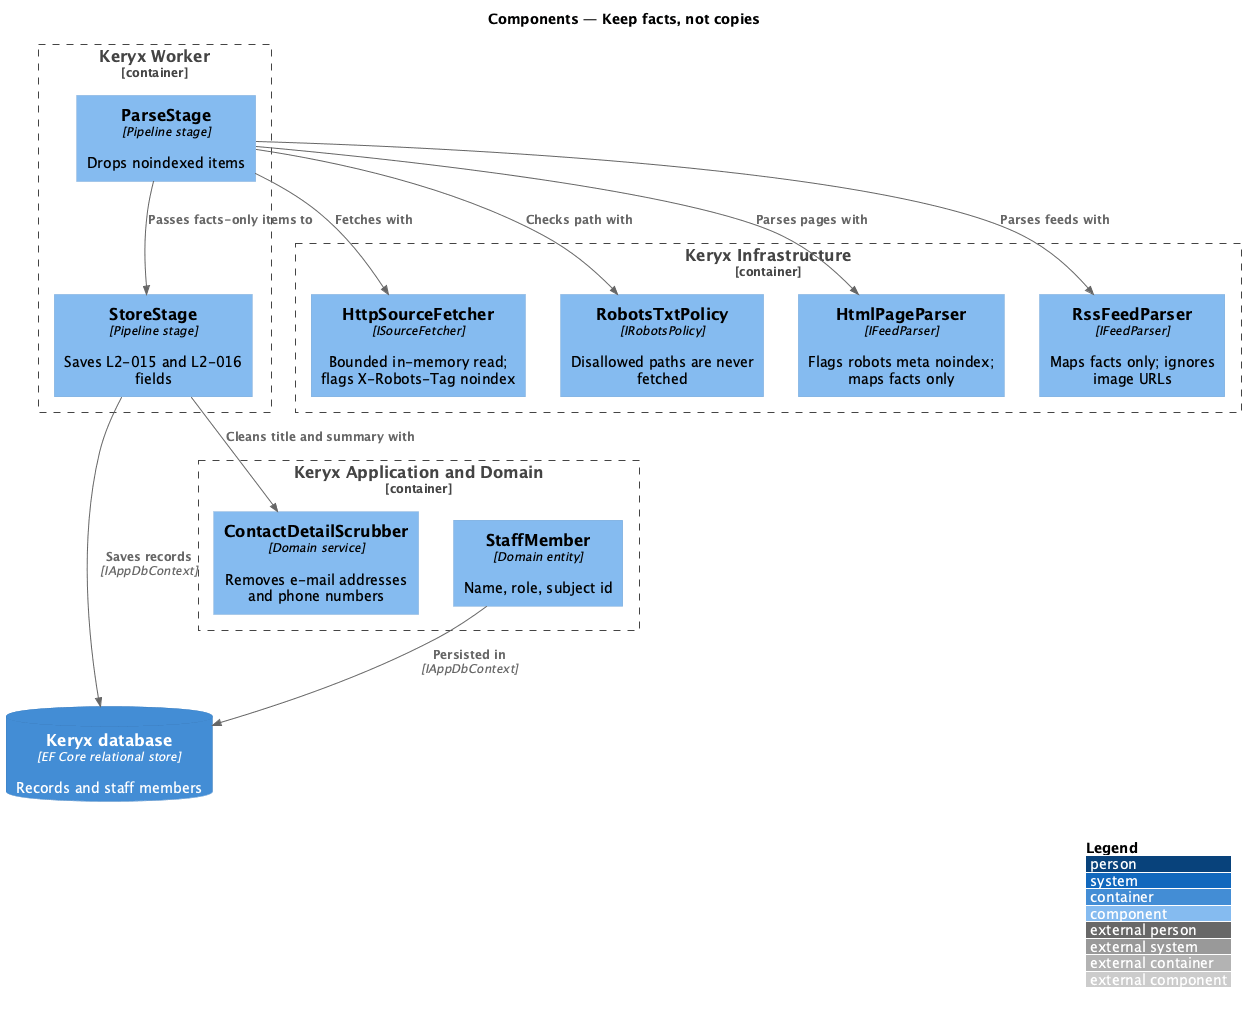

The diagram above was rendered by PlantUML. Its source (embedded in the PNG):
@startuml
!include <C4/C4_Component>
LAYOUT_WITH_LEGEND()
title Components — Keep facts, not copies

Container_Boundary(infra, "Keryx Infrastructure") {
  Component(fetch, "HttpSourceFetcher", "ISourceFetcher", "Bounded in-memory read; flags X-Robots-Tag noindex")
  Component(robots, "RobotsTxtPolicy", "IRobotsPolicy", "Disallowed paths are never fetched")
  Component(html, "HtmlPageParser", "IFeedParser", "Flags robots meta noindex; maps facts only")
  Component(rss, "RssFeedParser", "IFeedParser", "Maps facts only; ignores image URLs")
}
Container_Boundary(worker, "Keryx Worker") {
  Component(parse, "ParseStage", "Pipeline stage", "Drops noindexed items")
  Component(store, "StoreStage", "Pipeline stage", "Saves L2-015 and L2-016 fields")
}
Container_Boundary(domain, "Keryx Application and Domain") {
  Component(scrub, "ContactDetailScrubber", "Domain service", "Removes e-mail addresses and phone numbers")
  Component(staffm, "StaffMember", "Domain entity", "Name, role, subject id")
}
ContainerDb(db, "Keryx database", "EF Core relational store", "Records and staff members")

Rel(parse, robots, "Checks path with")
Rel(parse, fetch, "Fetches with")
Rel(parse, html, "Parses pages with")
Rel(parse, rss, "Parses feeds with")
Rel(parse, store, "Passes facts-only items to")
Rel(store, scrub, "Cleans title and summary with")
Rel(store, db, "Saves records", "IAppDbContext")
Rel(staffm, db, "Persisted in", "IAppDbContext")
@enduml